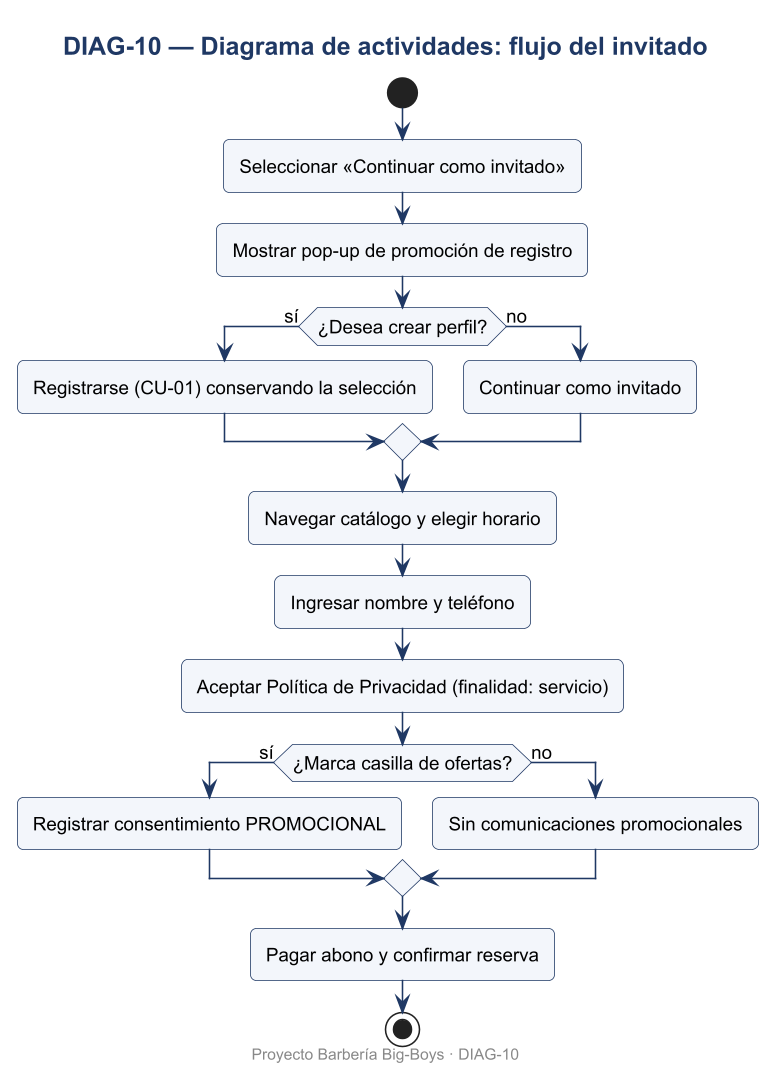

The diagram above was rendered by PlantUML. Its source (embedded in the PNG):
@startuml DIAG-10
skinparamlocked dpi 150
skinparam defaultFontName Arial
skinparam defaultFontSize 12
skinparam shadowing false
skinparam roundcorner 8
skinparam titleFontSize 16
skinparam titleFontStyle bold
skinparam titleFontColor #1F3864
skinparam ArrowColor #1F3864
skinparam BorderColor #1F3864
skinparam BackgroundColor #FFFFFF
skinparam class {
  BackgroundColor #F3F6FB
  HeaderBackgroundColor #DCE6F2
  BorderColor #1F3864
}
skinparam usecase {
  BackgroundColor #F3F6FB
  BorderColor #1F3864
}
skinparam actorBorderColor #1F3864
skinparam packageBorderColor #1F3864
skinparam componentBackgroundColor #F3F6FB
skinparam nodeBackgroundColor #F7F7F7
skinparam databaseBackgroundColor #FFF4D6
skinparam activityBackgroundColor #F3F6FB
skinparam activityBorderColor #1F3864
skinparam stateBackgroundColor #F3F6FB
skinparam stateBorderColor #1F3864
skinparam sequenceParticipantBackgroundColor #F3F6FB
skinparam sequenceLifeLineBorderColor #8899AA
skinparam noteBackgroundColor #FFF9E6
skinparam noteBorderColor #C9A227

title DIAG-10 — Diagrama de actividades: flujo del invitado
start
:Seleccionar «Continuar como invitado»;
:Mostrar pop-up de promoción de registro;
if (¿Desea crear perfil?) then (sí)
  :Registrarse (CU-01) conservando la selección;
else (no)
  :Continuar como invitado;
endif
:Navegar catálogo y elegir horario;
:Ingresar nombre y teléfono;
:Aceptar Política de Privacidad (finalidad: servicio);
if (¿Marca casilla de ofertas?) then (sí)
  :Registrar consentimiento PROMOCIONAL;
else (no)
  :Sin comunicaciones promocionales;
endif
:Pagar abono y confirmar reserva;
stop

footer Proyecto Barbería Big-Boys · DIAG-10
@enduml